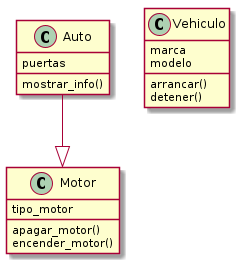

The diagram above was rendered by PlantUML. Its source (embedded in the PNG):
@startuml classes_UML
set namespaceSeparator none
class "Auto" as auto.Auto {
  puertas
  mostrar_info()
}
class "Motor" as motor.Motor {
  tipo_motor
  apagar_motor()
  encender_motor()
}
class "Vehiculo" as vehiculo.Vehiculo {
  marca
  modelo
  arrancar()
  detener()
}
auto.Auto --|> motor.Motor
@enduml